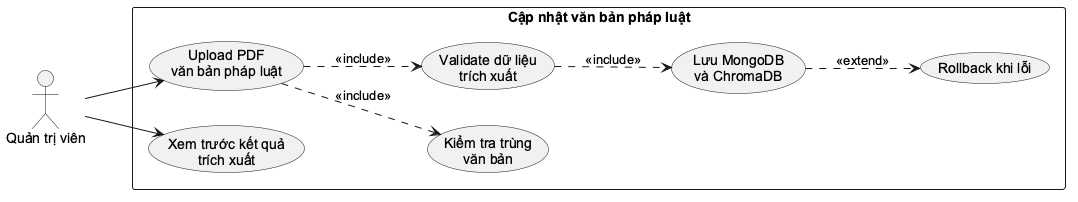

The diagram above was rendered by PlantUML. Its source (embedded in the PNG):
@startuml
skinparam monochrome true
skinparam shadowing false
skinparam defaultFontName "Arial"
left to right direction
actor "Quản trị viên" as Admin
rectangle "Cập nhật văn bản pháp luật" {
  usecase "Upload PDF\nvăn bản pháp luật" as Upload
  usecase "Xem trước kết quả\ntrích xuất" as Preview
  usecase "Kiểm tra trùng\nvăn bản" as Duplicate
  usecase "Validate dữ liệu\ntrích xuất" as Validate
  usecase "Lưu MongoDB\nvà ChromaDB" as Save
  usecase "Rollback khi lỗi" as Rollback
}
Admin --> Upload
Admin --> Preview
Upload ..> Duplicate : <<include>>
Upload ..> Validate : <<include>>
Validate ..> Save : <<include>>
Save ..> Rollback : <<extend>>
@enduml